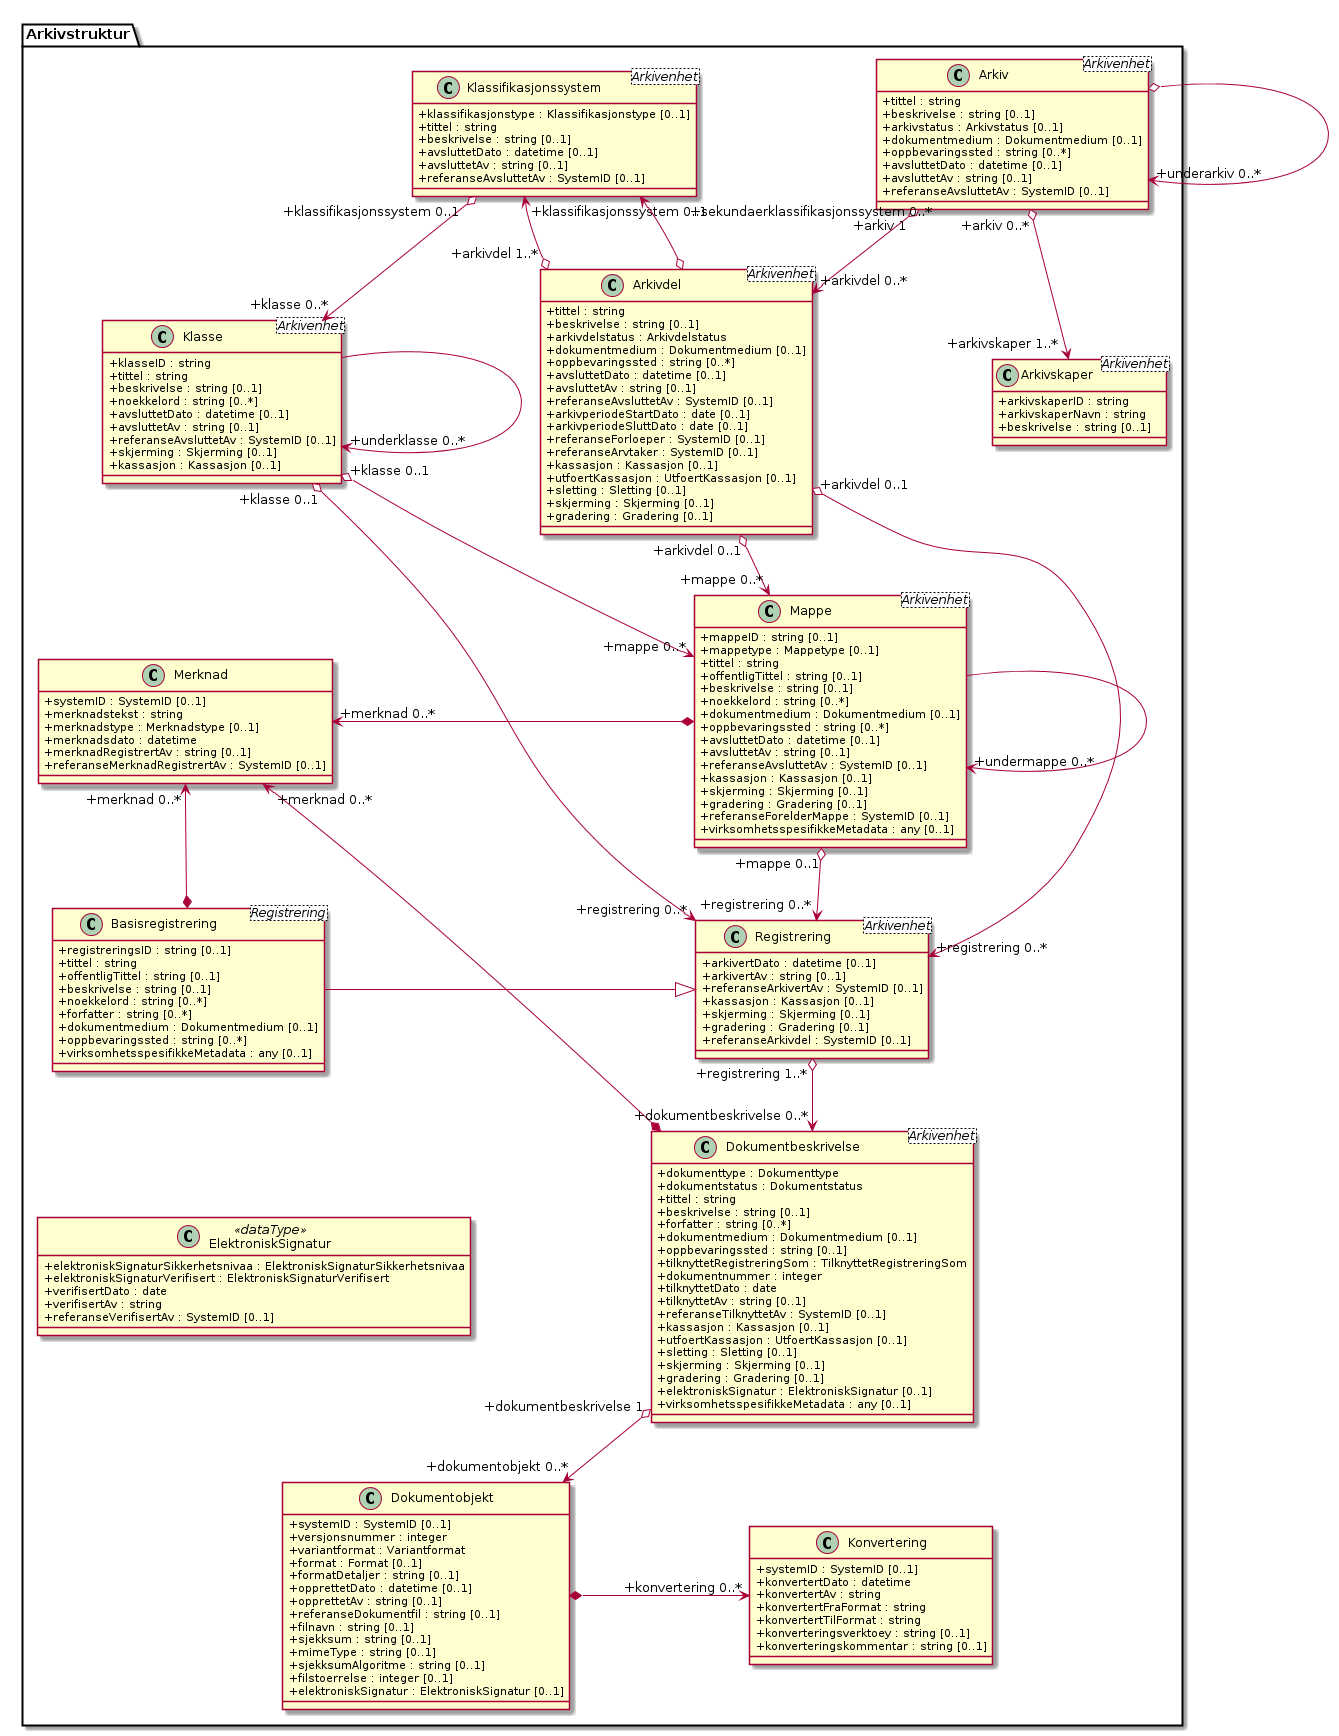

The diagram above was rendered by PlantUML. Its source (embedded in the PNG):
@startuml
skinparam classAttributeIconSize 0
skinparam nodesep 180

class Arkivstruktur.Arkivskaper <Arkivenhet> {
  +arkivskaperID : string
  +arkivskaperNavn : string
  +beskrivelse : string [0..1]
}
class Arkivstruktur.Arkiv <Arkivenhet> {
  +tittel : string
  +beskrivelse : string [0..1]
  +arkivstatus : Arkivstatus [0..1]
  +dokumentmedium : Dokumentmedium [0..1]
  +oppbevaringssted : string [0..*]
  +avsluttetDato : datetime [0..1]
  +avsluttetAv : string [0..1]
  +referanseAvsluttetAv : SystemID [0..1]
}
class Arkivstruktur.Klassifikasjonssystem <Arkivenhet> {
  +klassifikasjonstype : Klassifikasjonstype [0..1]
  +tittel : string
  +beskrivelse : string [0..1]
  +avsluttetDato : datetime [0..1]
  +avsluttetAv : string [0..1]
  +referanseAvsluttetAv : SystemID [0..1]
}
class Arkivstruktur.Klasse <Arkivenhet> {
  +klasseID : string
  +tittel : string
  +beskrivelse : string [0..1]
  +noekkelord : string [0..*]
  +avsluttetDato : datetime [0..1]
  +avsluttetAv : string [0..1]
  +referanseAvsluttetAv : SystemID [0..1]
  +skjerming : Skjerming [0..1]
  +kassasjon : Kassasjon [0..1]
}
class Arkivstruktur.Arkivdel <Arkivenhet> {
  +tittel : string
  +beskrivelse : string [0..1]
  +arkivdelstatus : Arkivdelstatus
  +dokumentmedium : Dokumentmedium [0..1]
  +oppbevaringssted : string [0..*]
  +avsluttetDato : datetime [0..1]
  +avsluttetAv : string [0..1]
  +referanseAvsluttetAv : SystemID [0..1]
  +arkivperiodeStartDato : date [0..1]
  +arkivperiodeSluttDato : date [0..1]
  +referanseForloeper : SystemID [0..1]
  +referanseArvtaker : SystemID [0..1]
  +kassasjon : Kassasjon [0..1]
  +utfoertKassasjon : UtfoertKassasjon [0..1]
  +sletting : Sletting [0..1]
  +skjerming : Skjerming [0..1]
  +gradering : Gradering [0..1]
}
class Arkivstruktur.Mappe <Arkivenhet> {
  +mappeID : string [0..1]
  +mappetype : Mappetype [0..1]
  +tittel : string
  +offentligTittel : string [0..1]
  +beskrivelse : string [0..1]
  +noekkelord : string [0..*]
  +dokumentmedium : Dokumentmedium [0..1]
  +oppbevaringssted : string [0..*]
  +avsluttetDato : datetime [0..1]
  +avsluttetAv : string [0..1]
  +referanseAvsluttetAv : SystemID [0..1]
  +kassasjon : Kassasjon [0..1]
  +skjerming : Skjerming [0..1]
  +gradering : Gradering [0..1]
  +referanseForelderMappe : SystemID [0..1]
  +virksomhetsspesifikkeMetadata : any [0..1]
}
class Arkivstruktur.Merknad {
  +systemID : SystemID [0..1]
  +merknadstekst : string
  +merknadstype : Merknadstype [0..1]
  +merknadsdato : datetime
  +merknadRegistrertAv : string [0..1]
  +referanseMerknadRegistrertAv : SystemID [0..1]
}
class Arkivstruktur.Registrering <Arkivenhet> {
  +arkivertDato : datetime [0..1]
  +arkivertAv : string [0..1]
  +referanseArkivertAv : SystemID [0..1]
  +kassasjon : Kassasjon [0..1]
  +skjerming : Skjerming [0..1]
  +gradering : Gradering [0..1]
  +referanseArkivdel : SystemID [0..1]
}
class Arkivstruktur.Basisregistrering <Registrering> {
  +registreringsID : string [0..1]
  +tittel : string
  +offentligTittel : string [0..1]
  +beskrivelse : string [0..1]
  +noekkelord : string [0..*]
  +forfatter : string [0..*]
  +dokumentmedium : Dokumentmedium [0..1]
  +oppbevaringssted : string [0..*]
  +virksomhetsspesifikkeMetadata : any [0..1]
}
class Arkivstruktur.Dokumentbeskrivelse <Arkivenhet> {
  +dokumenttype : Dokumenttype
  +dokumentstatus : Dokumentstatus
  +tittel : string
  +beskrivelse : string [0..1]
  +forfatter : string [0..*]
  +dokumentmedium : Dokumentmedium [0..1]
  +oppbevaringssted : string [0..1]
  +tilknyttetRegistreringSom : TilknyttetRegistreringSom
  +dokumentnummer : integer
  +tilknyttetDato : date
  +tilknyttetAv : string [0..1]
  +referanseTilknyttetAv : SystemID [0..1]
  +kassasjon : Kassasjon [0..1]
  +utfoertKassasjon : UtfoertKassasjon [0..1]
  +sletting : Sletting [0..1]
  +skjerming : Skjerming [0..1]
  +gradering : Gradering [0..1]
  +elektroniskSignatur : ElektroniskSignatur [0..1]
  +virksomhetsspesifikkeMetadata : any [0..1]
}
class Arkivstruktur.Dokumentobjekt {
  +systemID : SystemID [0..1]
  +versjonsnummer : integer
  +variantformat : Variantformat
  +format : Format [0..1]
  +formatDetaljer : string [0..1]
  +opprettetDato : datetime [0..1]
  +opprettetAv : string [0..1]
  +referanseDokumentfil : string [0..1]
  +filnavn : string [0..1]
  +sjekksum : string [0..1]
  +mimeType : string [0..1]
  +sjekksumAlgoritme : string [0..1]
  +filstoerrelse : integer [0..1]
  +elektroniskSignatur : ElektroniskSignatur [0..1]
}
class Arkivstruktur.Konvertering {
  +systemID : SystemID [0..1]
  +konvertertDato : datetime
  +konvertertAv : string
  +konvertertFraFormat : string
  +konvertertTilFormat : string
  +konverteringsverktoey : string [0..1]
  +konverteringskommentar : string [0..1]
}
class Arkivstruktur.ElektroniskSignatur <<dataType>> {
  +elektroniskSignaturSikkerhetsnivaa : ElektroniskSignaturSikkerhetsnivaa
  +elektroniskSignaturVerifisert : ElektroniskSignaturVerifisert
  +verifisertDato : date
  +verifisertAv : string
  +referanseVerifisertAv : SystemID [0..1]
}

Arkivstruktur.Arkiv "+arkiv 0..*" o--> "+arkivskaper 1..*" Arkivstruktur.Arkivskaper
Arkivstruktur.Arkiv o--> "+underarkiv 0..*" Arkivstruktur.Arkiv
Arkivstruktur.Arkiv "+arkiv 1" o--> "+arkivdel 0..*" Arkivstruktur.Arkivdel
Arkivstruktur.Klassifikasjonssystem "+klassifikasjonssystem 0..1" <--o "+arkivdel 1..*" Arkivstruktur.Arkivdel
Arkivstruktur.Klassifikasjonssystem "+sekundaerklassifikasjonssystem 0..*" <--o Arkivstruktur.Arkivdel

Arkivstruktur.Klassifikasjonssystem "+klassifikasjonssystem 0..1" o--> "+klasse 0..*" Arkivstruktur.Klasse
Arkivstruktur.Arkivdel "+arkivdel 0..1" o--> "+mappe 0..*" Arkivstruktur.Mappe
Arkivstruktur.Arkivdel "+arkivdel 0..1" o--> "+registrering 0..*" Arkivstruktur.Registrering
Arkivstruktur.Klasse "+klasse 0..1" o--> "+mappe 0..*" Arkivstruktur.Mappe
Arkivstruktur.Klasse "+klasse 0..1" o--> "+registrering 0..*" Arkivstruktur.Registrering
Arkivstruktur.Klasse --> "+underklasse 0..*" Arkivstruktur.Klasse
Arkivstruktur.Mappe --> "+undermappe 0..*" Arkivstruktur.Mappe
Arkivstruktur.Mappe "+mappe 0..1" o--> "+registrering 0..*" Arkivstruktur.Registrering
Arkivstruktur.Merknad "+merknad 0..*" <-* Arkivstruktur.Mappe
Arkivstruktur.Merknad "+merknad 0..*" <--* Arkivstruktur.Dokumentbeskrivelse
Arkivstruktur.Basisregistrering -|> Arkivstruktur.Registrering
Arkivstruktur.Merknad "+merknad 0..*" <--* Arkivstruktur.Basisregistrering
Arkivstruktur.Registrering "+registrering 1..*" o--> "+dokumentbeskrivelse 0..*" Arkivstruktur.Dokumentbeskrivelse
Arkivstruktur.Dokumentbeskrivelse "+dokumentbeskrivelse 1" o--> "+dokumentobjekt 0..*" Arkivstruktur.Dokumentobjekt
Arkivstruktur.Dokumentobjekt *-> "+konvertering 0..*" Arkivstruktur.Konvertering
Arkivstruktur.ElektroniskSignatur -[hidden]-> Arkivstruktur.Dokumentobjekt
@enduml